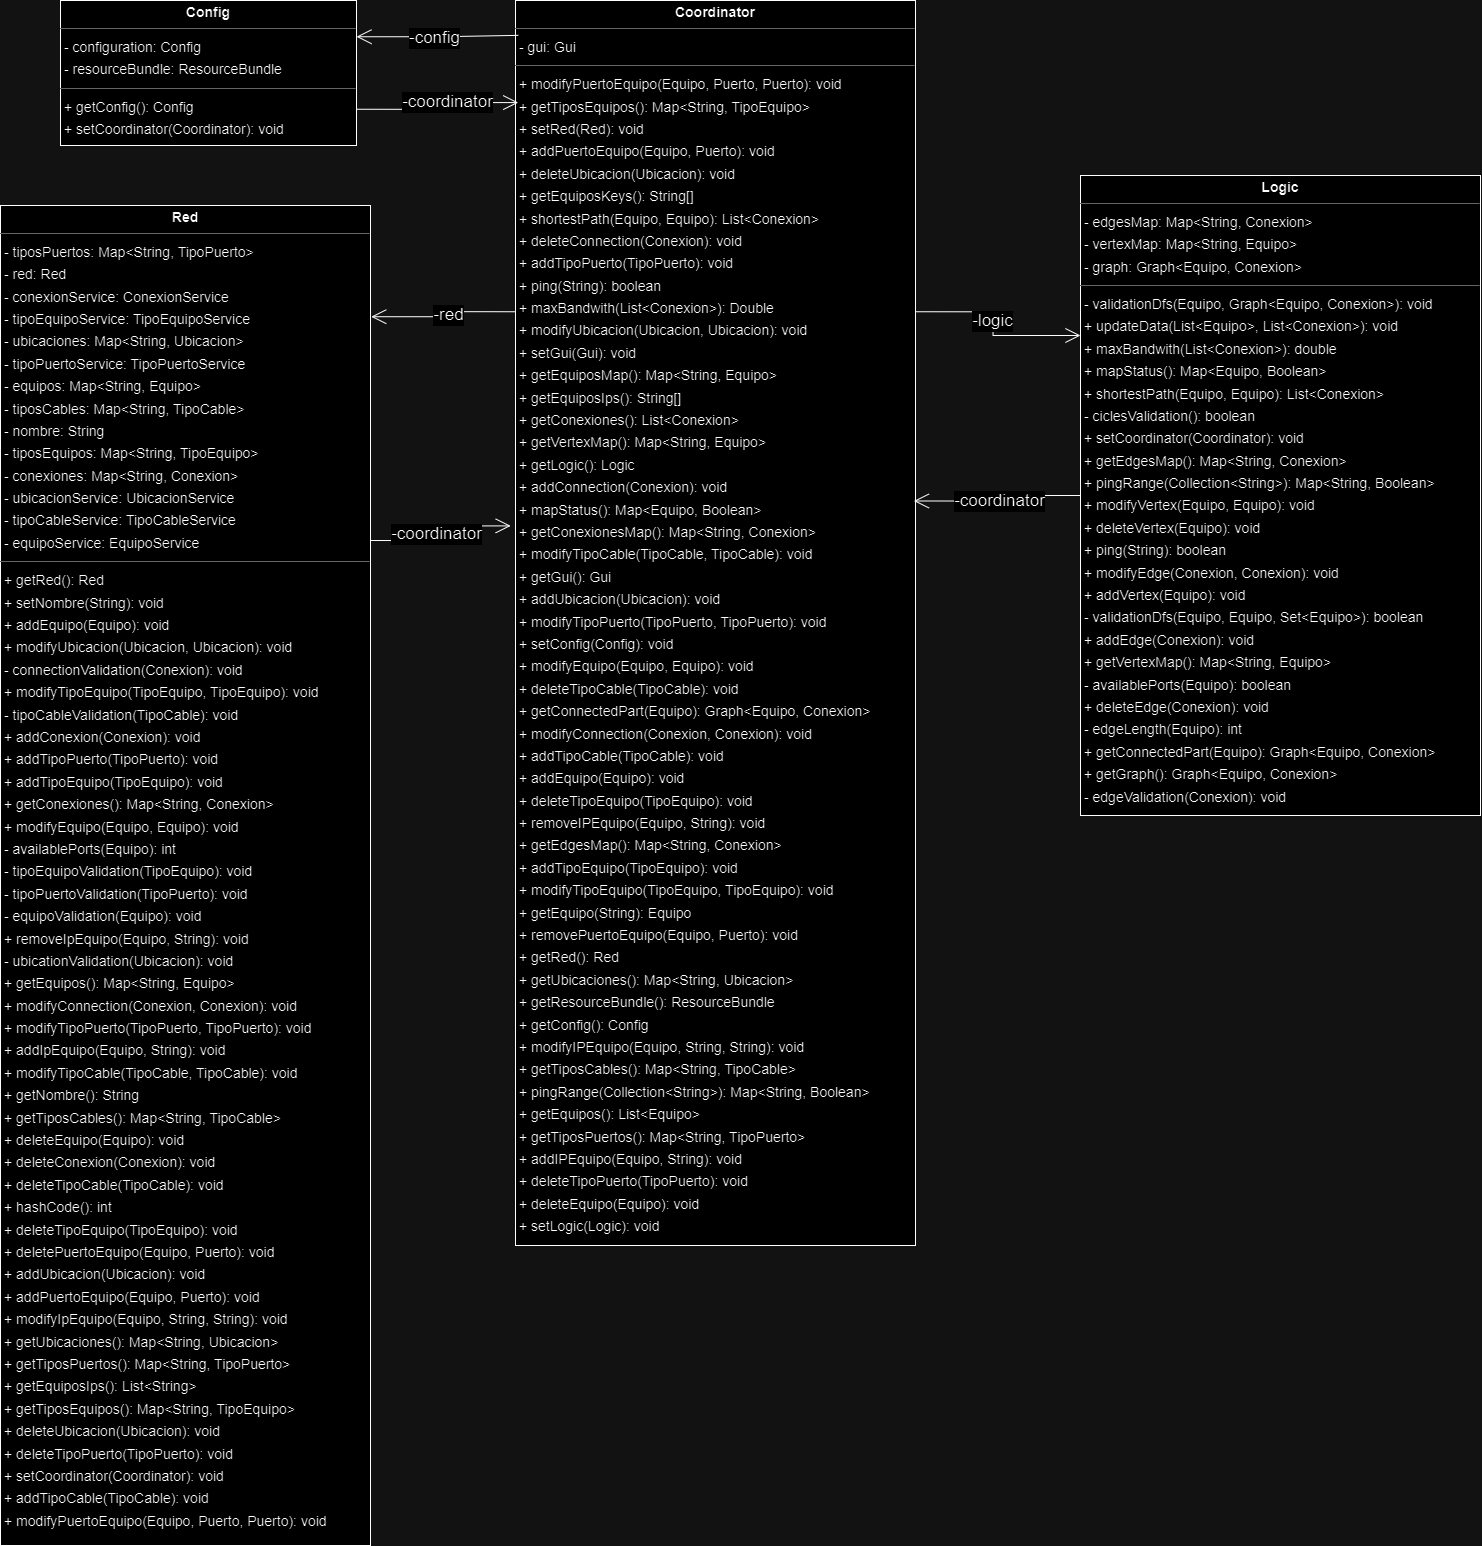

The diagram above was exported from draw.io. Its source (the exported page's mxGraphModel, read from the mxfile embedded in the PNG):
<mxGraphModel dx="2543" dy="2412" grid="1" gridSize="10" guides="1" tooltips="1" connect="1" arrows="1" fold="1" page="0" pageScale="1" pageWidth="827" pageHeight="1169" background="none" math="0" shadow="0">
  <root>
    <mxCell id="0" />
    <mxCell id="1" parent="0" />
    <mxCell id="node2" value="&lt;p style=&quot;margin:0px;margin-top:4px;text-align:center;&quot;&gt;&lt;b&gt;Config&lt;/b&gt;&lt;/p&gt;&lt;hr size=&quot;1&quot;&gt;&lt;p style=&quot;margin:0 0 0 4px;line-height:1.6;&quot;&gt;- configuration: Config&lt;br&gt;- resourceBundle: ResourceBundle&lt;/p&gt;&lt;hr size=&quot;1&quot;&gt;&lt;p style=&quot;margin:0 0 0 4px;line-height:1.6;&quot;&gt;+ getConfig(): Config&lt;br&gt;+ setCoordinator(Coordinator): void&lt;/p&gt;" style="verticalAlign=top;align=left;overflow=fill;fontSize=14;fontFamily=Helvetica;html=1;rounded=0;shadow=0;comic=0;labelBackgroundColor=none;strokeWidth=1;" parent="1" vertex="1">
      <mxGeometry x="-30" y="-845" width="296" height="145" as="geometry" />
    </mxCell>
    <mxCell id="cf1p8BN5NRZlhQLP_x5E-9" style="edgeStyle=orthogonalEdgeStyle;rounded=0;orthogonalLoop=1;jettySize=auto;html=1;exitX=1;exitY=0.25;exitDx=0;exitDy=0;entryX=0;entryY=0.25;entryDx=0;entryDy=0;strokeColor=default;align=center;verticalAlign=middle;fontFamily=Helvetica;fontSize=11;fontColor=default;labelBackgroundColor=default;endArrow=open;endFill=0;endSize=13;" parent="1" source="node0" target="node1" edge="1">
      <mxGeometry relative="1" as="geometry" />
    </mxCell>
    <mxCell id="cf1p8BN5NRZlhQLP_x5E-12" value="&lt;font style=&quot;font-size: 17px;&quot;&gt;-logic&lt;/font&gt;" style="edgeLabel;html=1;align=center;verticalAlign=middle;resizable=0;points=[];" parent="cf1p8BN5NRZlhQLP_x5E-9" vertex="1" connectable="0">
      <mxGeometry x="-0.0828" y="-1" relative="1" as="geometry">
        <mxPoint as="offset" />
      </mxGeometry>
    </mxCell>
    <mxCell id="node0" value="&lt;p style=&quot;margin:0px;margin-top:4px;text-align:center;&quot;&gt;&lt;b&gt;Coordinator&lt;/b&gt;&lt;/p&gt;&lt;hr size=&quot;1&quot;&gt;&lt;p style=&quot;margin:0 0 0 4px;line-height:1.6;&quot;&gt;- gui: Gui&lt;br&gt;&lt;/p&gt;&lt;hr size=&quot;1&quot;&gt;&lt;p style=&quot;margin:0 0 0 4px;line-height:1.6;&quot;&gt;+ modifyPuertoEquipo(Equipo, Puerto, Puerto): void&lt;br&gt;+ getTiposEquipos(): Map&amp;lt;String, TipoEquipo&amp;gt;&lt;br&gt;+ setRed(Red): void&lt;br&gt;+ addPuertoEquipo(Equipo, Puerto): void&lt;br&gt;+ deleteUbicacion(Ubicacion): void&lt;br&gt;+ getEquiposKeys(): String[]&lt;br&gt;+ shortestPath(Equipo, Equipo): List&amp;lt;Conexion&amp;gt;&lt;br&gt;+ deleteConnection(Conexion): void&lt;br&gt;+ addTipoPuerto(TipoPuerto): void&lt;br&gt;+ ping(String): boolean&lt;br&gt;+ maxBandwith(List&amp;lt;Conexion&amp;gt;): Double&lt;br&gt;+ modifyUbicacion(Ubicacion, Ubicacion): void&lt;br&gt;+ setGui(Gui): void&lt;br&gt;+ getEquiposMap(): Map&amp;lt;String, Equipo&amp;gt;&lt;br&gt;+ getEquiposIps(): String[]&lt;br&gt;+ getConexiones(): List&amp;lt;Conexion&amp;gt;&lt;br&gt;+ getVertexMap(): Map&amp;lt;String, Equipo&amp;gt;&lt;br&gt;+ getLogic(): Logic&lt;br&gt;+ addConnection(Conexion): void&lt;br&gt;+ mapStatus(): Map&amp;lt;Equipo, Boolean&amp;gt;&lt;br&gt;+ getConexionesMap(): Map&amp;lt;String, Conexion&amp;gt;&lt;br&gt;+ modifyTipoCable(TipoCable, TipoCable): void&lt;br&gt;+ getGui(): Gui&lt;br&gt;+ addUbicacion(Ubicacion): void&lt;br&gt;+ modifyTipoPuerto(TipoPuerto, TipoPuerto): void&lt;br&gt;+ setConfig(Config): void&lt;br&gt;+ modifyEquipo(Equipo, Equipo): void&lt;br&gt;+ deleteTipoCable(TipoCable): void&lt;br&gt;+ getConnectedPart(Equipo): Graph&amp;lt;Equipo, Conexion&amp;gt;&lt;br&gt;+ modifyConnection(Conexion, Conexion): void&lt;br&gt;+ addTipoCable(TipoCable): void&lt;br&gt;+ addEquipo(Equipo): void&lt;br&gt;+ deleteTipoEquipo(TipoEquipo): void&lt;br&gt;+ removeIPEquipo(Equipo, String): void&lt;br&gt;+ getEdgesMap(): Map&amp;lt;String, Conexion&amp;gt;&lt;br&gt;+ addTipoEquipo(TipoEquipo): void&lt;br&gt;+ modifyTipoEquipo(TipoEquipo, TipoEquipo): void&lt;br&gt;+ getEquipo(String): Equipo&lt;br&gt;+ removePuertoEquipo(Equipo, Puerto): void&lt;br&gt;+ getRed(): Red&lt;br&gt;+ getUbicaciones(): Map&amp;lt;String, Ubicacion&amp;gt;&lt;br&gt;+ getResourceBundle(): ResourceBundle&lt;br&gt;+ getConfig(): Config&lt;br&gt;+ modifyIPEquipo(Equipo, String, String): void&lt;br&gt;+ getTiposCables(): Map&amp;lt;String, TipoCable&amp;gt;&lt;br&gt;+ pingRange(Collection&amp;lt;String&amp;gt;): Map&amp;lt;String, Boolean&amp;gt;&lt;br&gt;+ getEquipos(): List&amp;lt;Equipo&amp;gt;&lt;br&gt;+ getTiposPuertos(): Map&amp;lt;String, TipoPuerto&amp;gt;&lt;br&gt;+ addIPEquipo(Equipo, String): void&lt;br&gt;+ deleteTipoPuerto(TipoPuerto): void&lt;br&gt;+ deleteEquipo(Equipo): void&lt;br&gt;+ setLogic(Logic): void&lt;/p&gt;" style="verticalAlign=top;align=left;overflow=fill;fontSize=14;fontFamily=Helvetica;html=1;rounded=0;shadow=0;comic=0;labelBackgroundColor=none;strokeWidth=1;" parent="1" vertex="1">
      <mxGeometry x="425" y="-845" width="400" height="1245" as="geometry" />
    </mxCell>
    <mxCell id="node1" value="&lt;p style=&quot;margin:0px;margin-top:4px;text-align:center;&quot;&gt;&lt;b&gt;Logic&lt;/b&gt;&lt;/p&gt;&lt;hr size=&quot;1&quot;&gt;&lt;p style=&quot;margin:0 0 0 4px;line-height:1.6;&quot;&gt;- edgesMap: Map&amp;lt;String, Conexion&amp;gt;&lt;br&gt;- vertexMap: Map&amp;lt;String, Equipo&amp;gt;&lt;br&gt;- graph: Graph&amp;lt;Equipo, Conexion&amp;gt;&lt;/p&gt;&lt;hr size=&quot;1&quot;&gt;&lt;p style=&quot;margin:0 0 0 4px;line-height:1.6;&quot;&gt;- validationDfs(Equipo, Graph&amp;lt;Equipo, Conexion&amp;gt;): void&lt;br&gt;+ updateData(List&amp;lt;Equipo&amp;gt;, List&amp;lt;Conexion&amp;gt;): void&lt;br&gt;+ maxBandwith(List&amp;lt;Conexion&amp;gt;): double&lt;br&gt;+ mapStatus(): Map&amp;lt;Equipo, Boolean&amp;gt;&lt;br&gt;+ shortestPath(Equipo, Equipo): List&amp;lt;Conexion&amp;gt;&lt;br&gt;- ciclesValidation(): boolean&lt;br&gt;+ setCoordinator(Coordinator): void&lt;br&gt;+ getEdgesMap(): Map&amp;lt;String, Conexion&amp;gt;&lt;br&gt;+ pingRange(Collection&amp;lt;String&amp;gt;): Map&amp;lt;String, Boolean&amp;gt;&lt;br&gt;+ modifyVertex(Equipo, Equipo): void&lt;br&gt;+ deleteVertex(Equipo): void&lt;br&gt;+ ping(String): boolean&lt;br&gt;+ modifyEdge(Conexion, Conexion): void&lt;br&gt;+ addVertex(Equipo): void&lt;br&gt;- validationDfs(Equipo, Equipo, Set&amp;lt;Equipo&amp;gt;): boolean&lt;br&gt;+ addEdge(Conexion): void&lt;br&gt;+ getVertexMap(): Map&amp;lt;String, Equipo&amp;gt;&lt;br&gt;- availablePorts(Equipo): boolean&lt;br&gt;+ deleteEdge(Conexion): void&lt;br&gt;- edgeLength(Equipo): int&lt;br&gt;+ getConnectedPart(Equipo): Graph&amp;lt;Equipo, Conexion&amp;gt;&lt;br&gt;+ getGraph(): Graph&amp;lt;Equipo, Conexion&amp;gt;&lt;br&gt;- edgeValidation(Conexion): void&lt;/p&gt;" style="verticalAlign=top;align=left;overflow=fill;fontSize=14;fontFamily=Helvetica;html=1;rounded=0;shadow=0;comic=0;labelBackgroundColor=none;strokeWidth=1;" parent="1" vertex="1">
      <mxGeometry x="990" y="-670" width="400" height="640" as="geometry" />
    </mxCell>
    <mxCell id="node3" value="&lt;p style=&quot;margin:0px;margin-top:4px;text-align:center;&quot;&gt;&lt;b&gt;Red&lt;/b&gt;&lt;/p&gt;&lt;hr size=&quot;1&quot;&gt;&lt;p style=&quot;margin:0 0 0 4px;line-height:1.6;&quot;&gt;- tiposPuertos: Map&amp;lt;String, TipoPuerto&amp;gt;&lt;br&gt;- red: Red&lt;br&gt;- conexionService: ConexionService&lt;br&gt;- tipoEquipoService: TipoEquipoService&lt;br&gt;- ubicaciones: Map&amp;lt;String, Ubicacion&amp;gt;&lt;br&gt;- tipoPuertoService: TipoPuertoService&lt;br&gt;- equipos: Map&amp;lt;String, Equipo&amp;gt;&lt;br&gt;- tiposCables: Map&amp;lt;String, TipoCable&amp;gt;&lt;br&gt;- nombre: String&lt;br&gt;- tiposEquipos: Map&amp;lt;String, TipoEquipo&amp;gt;&lt;br&gt;- conexiones: Map&amp;lt;String, Conexion&amp;gt;&lt;br&gt;- ubicacionService: UbicacionService&lt;br&gt;- tipoCableService: TipoCableService&lt;br&gt;- equipoService: EquipoService&lt;/p&gt;&lt;hr size=&quot;1&quot;&gt;&lt;p style=&quot;margin:0 0 0 4px;line-height:1.6;&quot;&gt;+ getRed(): Red&lt;br&gt;&lt;/p&gt;&lt;p style=&quot;margin:0 0 0 4px;line-height:1.6;&quot;&gt;+ setNombre(String): void&lt;br&gt;+ addEquipo(Equipo): void&lt;br&gt;+ modifyUbicacion(Ubicacion, Ubicacion): void&lt;br&gt;- connectionValidation(Conexion): void&lt;br&gt;+ modifyTipoEquipo(TipoEquipo, TipoEquipo): void&lt;br&gt;- tipoCableValidation(TipoCable): void&lt;br&gt;+ addConexion(Conexion): void&lt;br&gt;+ addTipoPuerto(TipoPuerto): void&lt;br&gt;+ addTipoEquipo(TipoEquipo): void&lt;br&gt;+ getConexiones(): Map&amp;lt;String, Conexion&amp;gt;&lt;br&gt;+ modifyEquipo(Equipo, Equipo): void&lt;br&gt;- availablePorts(Equipo): int&lt;br&gt;- tipoEquipoValidation(TipoEquipo): void&lt;br&gt;- tipoPuertoValidation(TipoPuerto): void&lt;br&gt;- equipoValidation(Equipo): void&lt;br&gt;+ removeIpEquipo(Equipo, String): void&lt;br&gt;- ubicationValidation(Ubicacion): void&lt;br&gt;+ getEquipos(): Map&amp;lt;String, Equipo&amp;gt;&lt;br&gt;+ modifyConnection(Conexion, Conexion): void&lt;br&gt;+ modifyTipoPuerto(TipoPuerto, TipoPuerto): void&lt;br&gt;+ addIpEquipo(Equipo, String): void&lt;br&gt;+ modifyTipoCable(TipoCable, TipoCable): void&lt;br&gt;+ getNombre(): String&lt;br&gt;+ getTiposCables(): Map&amp;lt;String, TipoCable&amp;gt;&lt;br&gt;+ deleteEquipo(Equipo): void&lt;br&gt;+ deleteConexion(Conexion): void&lt;br&gt;+ deleteTipoCable(TipoCable): void&lt;br&gt;+ hashCode(): int&lt;br&gt;+ deleteTipoEquipo(TipoEquipo): void&lt;br&gt;+ deletePuertoEquipo(Equipo, Puerto): void&lt;br&gt;+ addUbicacion(Ubicacion): void&lt;br&gt;+ addPuertoEquipo(Equipo, Puerto): void&lt;br&gt;+ modifyIpEquipo(Equipo, String, String): void&lt;br&gt;+ getUbicaciones(): Map&amp;lt;String, Ubicacion&amp;gt;&lt;br&gt;+ getTiposPuertos(): Map&amp;lt;String, TipoPuerto&amp;gt;&lt;br&gt;+ getEquiposIps(): List&amp;lt;String&amp;gt;&lt;br&gt;+ getTiposEquipos(): Map&amp;lt;String, TipoEquipo&amp;gt;&lt;br&gt;+ deleteUbicacion(Ubicacion): void&lt;br&gt;+ deleteTipoPuerto(TipoPuerto): void&lt;br&gt;+ setCoordinator(Coordinator): void&lt;br&gt;+ addTipoCable(TipoCable): void&lt;br&gt;+ modifyPuertoEquipo(Equipo, Puerto, Puerto): void&lt;/p&gt;" style="verticalAlign=top;align=left;overflow=fill;fontSize=14;fontFamily=Helvetica;html=1;rounded=0;shadow=0;comic=0;labelBackgroundColor=none;strokeWidth=1;" parent="1" vertex="1">
      <mxGeometry x="-90" y="-640" width="370" height="1340" as="geometry" />
    </mxCell>
    <mxCell id="cf1p8BN5NRZlhQLP_x5E-1" style="edgeStyle=orthogonalEdgeStyle;rounded=0;orthogonalLoop=1;jettySize=auto;html=1;exitX=1;exitY=0.75;exitDx=0;exitDy=0;endSize=13;endArrow=open;endFill=0;entryX=0.007;entryY=0.082;entryDx=0;entryDy=0;entryPerimeter=0;" parent="1" source="node2" target="node0" edge="1">
      <mxGeometry relative="1" as="geometry">
        <mxPoint x="420" y="-736" as="targetPoint" />
      </mxGeometry>
    </mxCell>
    <mxCell id="cf1p8BN5NRZlhQLP_x5E-3" value="&lt;font style=&quot;font-size: 17px;&quot;&gt;-coordinator&lt;/font&gt;" style="edgeLabel;html=1;align=center;verticalAlign=middle;resizable=0;points=[];" parent="cf1p8BN5NRZlhQLP_x5E-1" vertex="1" connectable="0">
      <mxGeometry x="-0.126" y="-4" relative="1" as="geometry">
        <mxPoint x="12" y="-8" as="offset" />
      </mxGeometry>
    </mxCell>
    <mxCell id="cf1p8BN5NRZlhQLP_x5E-2" style="edgeStyle=orthogonalEdgeStyle;rounded=0;orthogonalLoop=1;jettySize=auto;html=1;exitX=1;exitY=0.25;exitDx=0;exitDy=0;entryX=0.007;entryY=0.028;entryDx=0;entryDy=0;entryPerimeter=0;endArrow=none;endFill=0;startArrow=open;startFill=0;endSize=13;startSize=13;" parent="1" source="node2" target="node0" edge="1">
      <mxGeometry relative="1" as="geometry" />
    </mxCell>
    <mxCell id="cf1p8BN5NRZlhQLP_x5E-4" value="&lt;font style=&quot;font-size: 17px;&quot;&gt;-config&lt;/font&gt;" style="edgeLabel;html=1;align=center;verticalAlign=middle;resizable=0;points=[];" parent="cf1p8BN5NRZlhQLP_x5E-2" vertex="1" connectable="0">
      <mxGeometry x="-0.0584" y="-1" relative="1" as="geometry">
        <mxPoint as="offset" />
      </mxGeometry>
    </mxCell>
    <mxCell id="cf1p8BN5NRZlhQLP_x5E-5" style="edgeStyle=orthogonalEdgeStyle;rounded=0;orthogonalLoop=1;jettySize=auto;html=1;exitX=1;exitY=0.25;exitDx=0;exitDy=0;entryX=-0.012;entryY=0.422;entryDx=0;entryDy=0;entryPerimeter=0;strokeColor=default;align=center;verticalAlign=middle;fontFamily=Helvetica;fontSize=11;fontColor=default;labelBackgroundColor=default;endArrow=open;endFill=0;endSize=13;" parent="1" source="node3" target="node0" edge="1">
      <mxGeometry relative="1" as="geometry" />
    </mxCell>
    <mxCell id="cf1p8BN5NRZlhQLP_x5E-8" value="&lt;font style=&quot;font-size: 17px;&quot;&gt;-coordinator&lt;/font&gt;" style="edgeLabel;html=1;align=center;verticalAlign=middle;resizable=0;points=[];" parent="cf1p8BN5NRZlhQLP_x5E-5" vertex="1" connectable="0">
      <mxGeometry x="-0.0465" y="2" relative="1" as="geometry">
        <mxPoint as="offset" />
      </mxGeometry>
    </mxCell>
    <mxCell id="cf1p8BN5NRZlhQLP_x5E-6" style="edgeStyle=orthogonalEdgeStyle;rounded=0;orthogonalLoop=1;jettySize=auto;html=1;exitX=0;exitY=0.25;exitDx=0;exitDy=0;entryX=1.002;entryY=0.083;entryDx=0;entryDy=0;entryPerimeter=0;strokeColor=default;align=center;verticalAlign=middle;fontFamily=Helvetica;fontSize=11;fontColor=default;labelBackgroundColor=default;endArrow=open;endFill=0;endSize=13;" parent="1" source="node0" target="node3" edge="1">
      <mxGeometry relative="1" as="geometry" />
    </mxCell>
    <mxCell id="cf1p8BN5NRZlhQLP_x5E-7" value="&lt;font style=&quot;font-size: 17px;&quot;&gt;-red&lt;/font&gt;" style="edgeLabel;html=1;align=center;verticalAlign=middle;resizable=0;points=[];" parent="cf1p8BN5NRZlhQLP_x5E-6" vertex="1" connectable="0">
      <mxGeometry x="-0.0426" relative="1" as="geometry">
        <mxPoint as="offset" />
      </mxGeometry>
    </mxCell>
    <mxCell id="cf1p8BN5NRZlhQLP_x5E-10" style="edgeStyle=orthogonalEdgeStyle;rounded=0;orthogonalLoop=1;jettySize=auto;html=1;exitX=0;exitY=0.5;exitDx=0;exitDy=0;entryX=0.996;entryY=0.402;entryDx=0;entryDy=0;entryPerimeter=0;strokeColor=default;align=center;verticalAlign=middle;fontFamily=Helvetica;fontSize=11;fontColor=default;labelBackgroundColor=default;endArrow=open;endFill=0;endSize=13;" parent="1" source="node1" target="node0" edge="1">
      <mxGeometry relative="1" as="geometry" />
    </mxCell>
    <mxCell id="cf1p8BN5NRZlhQLP_x5E-11" value="&lt;font style=&quot;font-size: 17px;&quot;&gt;-coordinator&lt;/font&gt;" style="edgeLabel;html=1;align=center;verticalAlign=middle;resizable=0;points=[];" parent="cf1p8BN5NRZlhQLP_x5E-10" vertex="1" connectable="0">
      <mxGeometry x="-0.0456" y="-4" relative="1" as="geometry">
        <mxPoint y="1" as="offset" />
      </mxGeometry>
    </mxCell>
  </root>
</mxGraphModel>